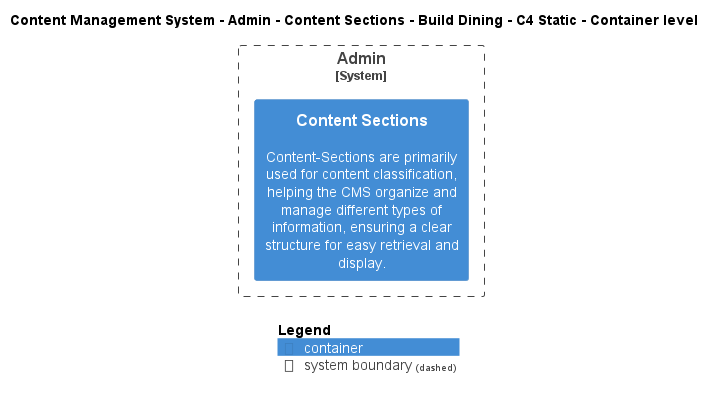

The diagram above was rendered by PlantUML. Its source (embedded in the PNG):
@startuml
!include ..\..\..\..\..\..\..\.c4s\C4_Container.puml

AddElementTag("c4interflow:lifecycle:new", $bgColor=green, $fontColor=#ffffff, $borderColor=green, $shadowing="False")
AddElementTag("c4interflow:lifecycle:changed", $bgColor=orange, $fontColor=#ffffff, $borderColor=orange, $shadowing="False")
AddElementTag("c4interflow:lifecycle:removed", $bgColor=red, $fontColor=#ffffff, $borderColor=red, $shadowing="False")

AddRelTag("c4interflow:lifecycle:new", $textColor=green, $lineColor=green)
AddRelTag("c4interflow:lifecycle:changed", $textColor=orange, $lineColor=orange)
AddRelTag("c4interflow:lifecycle:removed", $textColor=red, $lineColor=red)

SHOW_PERSON_PORTRAIT()
LAYOUT_TOP_DOWN()

skinparam linetype polyline

title Content Management System - Admin - Content Sections - Build Dining - C4 Static - Container level


System_Boundary(ContentManagementSystem.SoftwareSystems.Admin, "Admin") {
    Container(ContentManagementSystem.SoftwareSystems.Admin.Containers.ContentSections, "Content Sections", "", "Content-Sections are primarily used for content classification, helping the CMS organize and manage different types of information, ensuring a clear structure for easy retrieval and display.")
}



SHOW_LEGEND()
@enduml